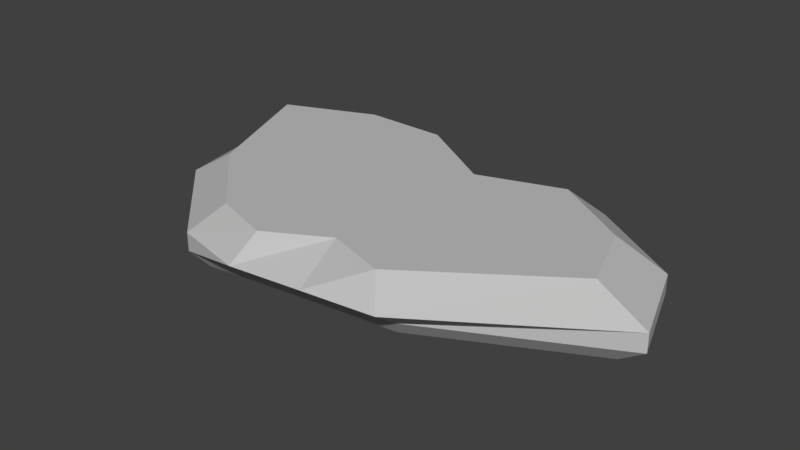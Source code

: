 # Source: Rock_1.blend  (saved by Blender 2.92.15; exported with 4.5.12 LTS)
import bpy
from mathutils import Matrix  # noqa: F401  (used for matrix-valued properties, if any)

bpy.ops.wm.read_factory_settings(use_empty=True)
scene = bpy.context.scene
scene.name = 'Scene'

# ---- collections
col_collection_1 = bpy.data.collections.new('Collection 1'); scene.collection.children.link(col_collection_1)

# ---- materials (node trees are filled in below, after node groups)
mat_gray_2 = bpy.data.materials.new('Gray.2')
mat_gray_2.alpha_threshold = 0.0
mat_gray_2.use_transparent_shadow = False
mat_gray_2.diffuse_color = (0.5382, 0.5382, 0.5382, 1.0)
mat_gray_2.roughness = 0.5
mat_gray_2.specular_intensity = 0.0

# ---- material node trees

# ---- world
world_world = bpy.data.worlds.new('World'); scene.world = world_world
world_world.color = (0.05088, 0.05088, 0.05088)
world_world.use_sun_shadow = False
world_world.sun_shadow_jitter_overblur = 0.0
world_world.cycles.sampling_method = 'MANUAL'

# ---- meshes
me_plane = bpy.data.meshes.new('Plane')
me_plane.from_pydata([(-72.35, -1.731e-05, 88.88), (57.72, -1.433e-05, 73.62), (-100.0, 1.557e-05, -79.99), (84.91, 1.341e-05, -68.9), (-149.6, 1.006e-05, -51.66), (-129.4, -6.49e-06, 33.33), (160.5, -4.127e-06, 21.2), (141.6, 6.207e-06, -31.88), (-29.0, -1.632e-05, 83.8), (14.36, -1.532e-05, 78.71), (23.27, 9.468e-06, -48.63), (-38.36, 1.537e-05, -78.92), (63.82, -4.915e-06, 25.24), (-32.8, -5.703e-06, 29.29), (38.83, 6.302e-06, -32.36), (-63.99, 6.396e-06, -32.85), (-79.51, 11.55, 98.06), (63.98, 11.55, 81.22), (-110.0, 11.55, -88.24), (93.98, 11.55, -76.01), (-168.9, 11.55, -48.97), (-142.5, 11.55, 36.78), (177.3, 11.55, 23.39), (156.6, 11.55, -35.17), (-31.68, 11.55, 92.45), (16.15, 11.55, 86.84), (25.98, 11.55, -53.64), (-42.02, 11.55, -87.06), (-79.51, 23.69, 98.06), (63.98, 23.69, 98.22), (-110.0, 23.69, -95.76), (93.98, 23.69, -76.01), (-157.4, 23.69, -48.97), (-142.5, 23.69, 36.78), (177.3, 23.69, 23.39), (156.6, 23.69, -35.17), (-31.68, 23.69, 109.5), (16.15, 23.69, 103.8), (25.98, 23.69, -53.64), (-42.02, 23.69, -94.58), (-65.15, 40.08, 79.65), (51.41, 40.08, 82.97), (-89.93, 40.08, -79.2), (75.78, 40.08, -61.74), (-149.8, 40.08, -54.72), (-116.3, 40.08, 29.87), (143.5, 40.08, 18.99), (126.6, 40.08, -28.57), (-26.29, 40.08, 92.09), (12.56, 40.08, 70.53), (20.54, 40.08, -43.58), (-34.69, 40.08, -78.24), (56.89, 40.08, 22.62), (-29.71, 40.08, 26.24), (34.49, 40.08, -29.01), (-57.65, 40.08, -29.44)], [], [(14, 10, 3, 7), (9, 12, 6, 1), (12, 14, 7, 6), (5, 4, 15, 13), (13, 15, 14, 12), (0, 5, 13, 8), (8, 13, 12, 9), (4, 2, 11, 15), (15, 11, 10, 14), (20, 21, 33, 32), (25, 17, 29, 37), (24, 25, 37, 36), (18, 20, 32, 30), (22, 23, 35, 34), (21, 16, 28, 33), (16, 24, 36, 28), (27, 18, 30, 39), (26, 27, 39, 38), (11, 2, 18, 27), (0, 8, 24, 16), (5, 0, 16, 21), (6, 7, 23, 22), (2, 4, 20, 18), (8, 9, 25, 24), (9, 1, 17, 25), (4, 5, 21, 20), (3, 10, 26, 19), (7, 3, 19, 23), (1, 6, 22, 17), (10, 11, 27, 26), (28, 36, 48, 40), (39, 30, 42, 51), (38, 39, 51, 50), (29, 34, 46, 41), (35, 31, 43, 47), (31, 38, 50, 43), (32, 33, 45, 44), (37, 29, 41, 49), (36, 37, 49, 48), (19, 26, 38, 31), (23, 19, 31, 35), (17, 22, 34, 29), (54, 47, 43, 50), (49, 41, 46, 52), (52, 46, 47, 54), (45, 53, 55, 44), (53, 52, 54, 55), (40, 48, 53, 45), (48, 49, 52, 53), (44, 55, 51, 42), (55, 54, 50, 51), (33, 28, 40, 45), (34, 35, 47, 46), (30, 32, 44, 42)])
_uv = me_plane.uv_layers.new(name='UVMap')
_uv.uv.foreach_set('vector', [0.8023, 0.5001, 0.8393, 0.462, 0.8886, 0.6094, 0.8053, 0.7473, 0.5444, 0.4459, 0.6701, 0.5626, 0.6833, 0.7947, 0.5579, 0.5499, 0.6701, 0.5626, 0.8023, 0.5001, 0.8053, 0.7473, 0.6833, 0.7947, 0.6436, 0.09829, 0.8394, 0.04624, 0.7993, 0.2529, 0.6568, 0.3304, 0.6568, 0.3304, 0.7993, 0.2529, 0.8023, 0.5001, 0.6701, 0.5626, 0.5174, 0.2378, 0.6436, 0.09829, 0.6568, 0.3304, 0.5309, 0.3419, 0.5309, 0.3419, 0.6568, 0.3304, 0.6701, 0.5626, 0.5444, 0.4459, 0.8394, 0.04624, 0.9069, 0.1643, 0.9069, 0.3126, 0.7993, 0.2529, 0.7993, 0.2529, 0.9069, 0.3126, 0.8393, 0.462, 0.8023, 0.5001, 0.935, 0.3235, 0.935, 0.5128, 0.9069, 0.5128, 0.9069, 0.3433, 0.5257, 0.4505, 0.5406, 0.5653, 0.5013, 0.566, 0.4864, 0.4512, 0.5108, 0.3358, 0.5257, 0.4505, 0.4864, 0.4512, 0.4715, 0.3365, 0.9324, 0.1675, 0.9339, 0.0, 0.9624, 0.02532, 0.9598, 0.1748, 0.935, 0.6157, 0.935, 0.4663, 0.9631, 0.4663, 0.9631, 0.6157, 0.935, 0.5128, 0.935, 0.7241, 0.9069, 0.7241, 0.9069, 0.5128, 0.935, 0.7241, 0.935, 0.7971, 0.9069, 0.8256, 0.9069, 0.7241, 0.9352, 0.3163, 0.9324, 0.1675, 0.9598, 0.1748, 0.9625, 0.3235, 0.1198, 0.9545, 0.1198, 0.8242, 0.1479, 0.8071, 0.1479, 0.9545, 0.9094, 0.3165, 0.9069, 0.1816, 0.9324, 0.1675, 0.9352, 0.3163, 0.5174, 0.2378, 0.5309, 0.3419, 0.5108, 0.3358, 0.4959, 0.221, 0.6436, 0.09829, 0.5174, 0.2378, 0.4959, 0.221, 0.6351, 0.06704, 0.6833, 0.7947, 0.8053, 0.7473, 0.8135, 0.7831, 0.6789, 0.8354, 0.9069, 0.1816, 0.9077, 0.04505, 0.9339, 0.0, 0.9324, 0.1675, 0.5309, 0.3419, 0.5444, 0.4459, 0.5257, 0.4505, 0.5108, 0.3358, 0.5444, 0.4459, 0.5579, 0.5499, 0.5406, 0.5653, 0.5257, 0.4505, 0.8394, 0.04624, 0.6436, 0.09829, 0.6351, 0.06704, 0.8324, 0.0, 7.17e-09, 0.9729, 0.0, 0.8176, 0.02629, 0.8285, 0.02629, 0.9999, 0.8053, 0.7473, 0.8886, 0.6094, 0.9055, 0.6309, 0.8135, 0.7831, 0.5579, 0.5499, 0.6833, 0.7947, 0.6789, 0.8354, 0.5406, 0.5653, 0.09304, 0.9637, 0.09304, 0.8456, 0.1198, 0.8242, 0.1198, 0.9545, 0.02442, 0.6136, 0.0, 0.4983, 0.03973, 0.4879, 0.06695, 0.5817, 0.4715, 0.532, 0.4715, 0.6953, 0.4333, 0.6481, 0.4333, 0.5154, 0.1479, 0.9545, 0.1479, 0.8071, 0.1858, 0.85, 0.1858, 0.973, 0.0298, 0.269, 0.2074, 0.0, 0.2156, 0.08326, 0.06393, 0.3016, 0.342, 0.05236, 0.4339, 0.2045, 0.3996, 0.2494, 0.3249, 0.1258, 0.05436, 1.0, 0.05436, 0.8286, 0.09304, 0.8071, 0.09304, 0.9463, 0.3613, 0.8071, 0.1636, 0.7676, 0.18, 0.7067, 0.3743, 0.7909, 0.0149, 0.3836, 0.0298, 0.269, 0.06393, 0.3016, 0.09115, 0.3955, 0.0, 0.4983, 0.0149, 0.3836, 0.09115, 0.3955, 0.03973, 0.4879, 0.02629, 0.9999, 0.02629, 0.8285, 0.05436, 0.8286, 0.05436, 1.0, 0.935, 0.4663, 0.935, 0.3235, 0.9631, 0.3235, 0.9631, 0.4663, 0.5406, 0.5653, 0.6789, 0.8354, 0.6789, 0.8354, 0.5013, 0.566, 0.3222, 0.3471, 0.3249, 0.1258, 0.3996, 0.2494, 0.3554, 0.3812, 0.09115, 0.3955, 0.06393, 0.3016, 0.2156, 0.08326, 0.2037, 0.2911, 0.2037, 0.2911, 0.2156, 0.08326, 0.3249, 0.1258, 0.3222, 0.3471, 0.18, 0.7067, 0.1919, 0.4989, 0.3195, 0.5684, 0.3743, 0.7909, 0.1919, 0.4989, 0.2037, 0.2911, 0.3222, 0.3471, 0.3195, 0.5684, 0.06695, 0.5817, 0.03973, 0.4879, 0.1919, 0.4989, 0.18, 0.7067, 0.03973, 0.4879, 0.09115, 0.3955, 0.2037, 0.2911, 0.1919, 0.4989, 0.3743, 0.7909, 0.3195, 0.5684, 0.4333, 0.5154, 0.4333, 0.6481, 0.3195, 0.5684, 0.3222, 0.3471, 0.3554, 0.3812, 0.4333, 0.5154, 0.1636, 0.7676, 0.02442, 0.6136, 0.06695, 0.5817, 0.18, 0.7067, 0.2074, 0.0, 0.342, 0.05236, 0.3249, 0.1258, 0.2156, 0.08326, 0.9598, 0.1748, 0.9624, 0.02532, 1.0, 0.04768, 1.0, 0.2032])
me_plane.materials.append(mat_gray_2)
me_plane.use_remesh_preserve_volume = False
me_plane.use_remesh_preserve_attributes = False
me_plane.use_mirror_vertex_groups = False
me_plane.update()

# ---- objects
ob_rock_1 = bpy.data.objects.new('Rock_1', me_plane)

# ---- transforms, parenting, visibility, modifiers, constraints
ob_rock_1.location = (0.0, 0.0, 0.0)
ob_rock_1.rotation_euler = (1.571, -0.0, 0.0)
ob_rock_1.scale = (0.01, 0.01, 0.01)
ob_rock_1.lineart.crease_threshold = 0.0

# ---- collection membership
col_collection_1.objects.link(ob_rock_1)

# ---- scene / render settings (as saved in the file)
scene.frame_start = 1; scene.frame_end = 250; scene.frame_set(1)
scene.render.engine = 'BLENDER_EEVEE_NEXT'
scene.render.resolution_percentage = 50
scene.render.dither_intensity = 0.0
scene.cycles.use_denoising = False
scene.cycles.samples = 128
scene.cycles.sampling_pattern = 'TABULATED_SOBOL'
scene.cycles.light_sampling_threshold = 0.0
scene.cycles.use_adaptive_sampling = False
scene.cycles.use_light_tree = False
scene.cycles.blur_glossy = 0.0
scene.cycles.sample_clamp_indirect = 0.0
scene.view_settings.view_transform = 'Standard'
scene.unit_settings.scale_length = 0.01
bpy.context.view_layer.update()

# ---- added for rendering (the .blend has no active camera and no usable light): camera, sun
cam_auto = bpy.data.cameras.new('AutoCamera')
cam_auto.lens = 50.0
cam_auto.sensor_width = 36.0
cam_auto.clip_end = 1000.0
ob_auto_camera = bpy.data.objects.new('AutoCamera', cam_auto)
scene.collection.objects.link(ob_auto_camera)
ob_auto_camera.location = (3.78426, -4.55893, 3.19407)
ob_auto_camera.rotation_euler = (1.09748, -7.21219e-08, 0.694738)
scene.camera = ob_auto_camera
light_auto_sun = bpy.data.lights.new('AutoSun', 'SUN')
light_auto_sun.energy = 3.0
light_auto_sun.angle = 0.0523599
ob_auto_sun = bpy.data.objects.new('AutoSun', light_auto_sun)
scene.collection.objects.link(ob_auto_sun)
ob_auto_sun.rotation_euler = (0.872665, 0.174533, 0.523599)
bpy.context.view_layer.update()
